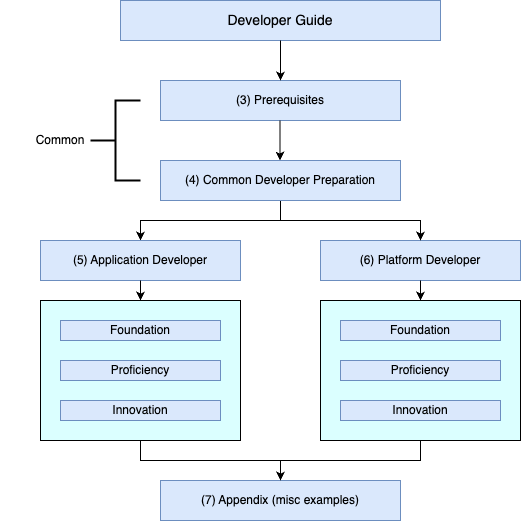

The diagram above was exported from draw.io. Its source (the exported page's mxGraphModel, read from the mxfile embedded in the PNG):
<mxGraphModel dx="706" dy="604" grid="1" gridSize="10" guides="1" tooltips="1" connect="1" arrows="1" fold="1" page="1" pageScale="1" pageWidth="827" pageHeight="1169" math="0" shadow="0">
  <root>
    <mxCell id="0" />
    <mxCell id="1" parent="0" />
    <mxCell id="mtgB90w1OxnJpAlyboU7-24" value="" style="rounded=0;whiteSpace=wrap;html=1;fillStyle=solid;fillColor=#DBFFFF;" parent="1" vertex="1">
      <mxGeometry x="320" y="380" width="200" height="140" as="geometry" />
    </mxCell>
    <mxCell id="mtgB90w1OxnJpAlyboU7-23" value="" style="rounded=0;whiteSpace=wrap;html=1;fillStyle=solid;fillColor=#DBFFFF;" parent="1" vertex="1">
      <mxGeometry x="40" y="380" width="200" height="140" as="geometry" />
    </mxCell>
    <mxCell id="mtgB90w1OxnJpAlyboU7-1" value="Developer Guide" style="rounded=0;whiteSpace=wrap;html=1;fillColor=#dae8fc;strokeColor=#6c8ebf;fontSize=14;" parent="1" vertex="1">
      <mxGeometry x="120" y="80" width="320" height="40" as="geometry" />
    </mxCell>
    <mxCell id="mtgB90w1OxnJpAlyboU7-2" value="(3) Prerequisites" style="rounded=0;whiteSpace=wrap;html=1;fillColor=#dae8fc;strokeColor=#6c8ebf;" parent="1" vertex="1">
      <mxGeometry x="160" y="160" width="240" height="40" as="geometry" />
    </mxCell>
    <mxCell id="mtgB90w1OxnJpAlyboU7-19" style="edgeStyle=orthogonalEdgeStyle;rounded=0;orthogonalLoop=1;jettySize=auto;html=1;exitX=0.5;exitY=1;exitDx=0;exitDy=0;entryX=0.5;entryY=0;entryDx=0;entryDy=0;" parent="1" source="mtgB90w1OxnJpAlyboU7-3" target="mtgB90w1OxnJpAlyboU7-4" edge="1">
      <mxGeometry relative="1" as="geometry" />
    </mxCell>
    <mxCell id="mtgB90w1OxnJpAlyboU7-3" value="(4) Common Developer Preparation" style="rounded=0;whiteSpace=wrap;html=1;fillColor=#dae8fc;strokeColor=#6c8ebf;" parent="1" vertex="1">
      <mxGeometry x="160" y="240" width="240" height="40" as="geometry" />
    </mxCell>
    <mxCell id="mtgB90w1OxnJpAlyboU7-4" value="(5) Application Developer" style="rounded=0;whiteSpace=wrap;html=1;fillColor=#dae8fc;strokeColor=#6c8ebf;" parent="1" vertex="1">
      <mxGeometry x="40" y="320" width="200" height="40" as="geometry" />
    </mxCell>
    <mxCell id="mtgB90w1OxnJpAlyboU7-5" value="(6) Platform Developer" style="rounded=0;whiteSpace=wrap;html=1;fillColor=#dae8fc;strokeColor=#6c8ebf;" parent="1" vertex="1">
      <mxGeometry x="320" y="320" width="200" height="40" as="geometry" />
    </mxCell>
    <mxCell id="mtgB90w1OxnJpAlyboU7-6" value="Foundation" style="rounded=0;whiteSpace=wrap;html=1;fillColor=#dae8fc;strokeColor=#6c8ebf;" parent="1" vertex="1">
      <mxGeometry x="60" y="400" width="160" height="20" as="geometry" />
    </mxCell>
    <mxCell id="mtgB90w1OxnJpAlyboU7-7" value="Proficiency" style="rounded=0;whiteSpace=wrap;html=1;fillColor=#dae8fc;strokeColor=#6c8ebf;" parent="1" vertex="1">
      <mxGeometry x="60" y="440" width="160" height="20" as="geometry" />
    </mxCell>
    <mxCell id="mtgB90w1OxnJpAlyboU7-8" value="Innovation" style="rounded=0;whiteSpace=wrap;html=1;fillColor=#dae8fc;strokeColor=#6c8ebf;" parent="1" vertex="1">
      <mxGeometry x="60" y="480" width="160" height="20" as="geometry" />
    </mxCell>
    <mxCell id="mtgB90w1OxnJpAlyboU7-9" value="(7) Appendix (misc examples)" style="rounded=0;whiteSpace=wrap;html=1;fillColor=#dae8fc;strokeColor=#6c8ebf;" parent="1" vertex="1">
      <mxGeometry x="160" y="560" width="240" height="40" as="geometry" />
    </mxCell>
    <mxCell id="mtgB90w1OxnJpAlyboU7-10" value="Foundation" style="rounded=0;whiteSpace=wrap;html=1;fillColor=#dae8fc;strokeColor=#6c8ebf;" parent="1" vertex="1">
      <mxGeometry x="340" y="400" width="160" height="20" as="geometry" />
    </mxCell>
    <mxCell id="mtgB90w1OxnJpAlyboU7-11" value="Proficiency" style="rounded=0;whiteSpace=wrap;html=1;fillColor=#dae8fc;strokeColor=#6c8ebf;" parent="1" vertex="1">
      <mxGeometry x="340" y="440" width="160" height="20" as="geometry" />
    </mxCell>
    <mxCell id="mtgB90w1OxnJpAlyboU7-12" value="Innovation" style="rounded=0;whiteSpace=wrap;html=1;fillColor=#dae8fc;strokeColor=#6c8ebf;" parent="1" vertex="1">
      <mxGeometry x="340" y="480" width="160" height="20" as="geometry" />
    </mxCell>
    <mxCell id="mtgB90w1OxnJpAlyboU7-13" value="" style="endArrow=classic;html=1;rounded=0;exitX=0.5;exitY=1;exitDx=0;exitDy=0;entryX=0.5;entryY=0;entryDx=0;entryDy=0;strokeWidth=1;curved=0;startArrow=none;startFill=0;endSize=6;" parent="1" source="mtgB90w1OxnJpAlyboU7-1" target="mtgB90w1OxnJpAlyboU7-2" edge="1">
      <mxGeometry width="50" height="50" relative="1" as="geometry">
        <mxPoint x="300" y="340" as="sourcePoint" />
        <mxPoint x="350" y="290" as="targetPoint" />
      </mxGeometry>
    </mxCell>
    <mxCell id="mtgB90w1OxnJpAlyboU7-15" value="" style="endArrow=classic;html=1;rounded=0;exitX=0.5;exitY=1;exitDx=0;exitDy=0;entryX=0.5;entryY=0;entryDx=0;entryDy=0;strokeWidth=1;curved=0;startArrow=none;startFill=0;endSize=6;" parent="1" edge="1">
      <mxGeometry width="50" height="50" relative="1" as="geometry">
        <mxPoint x="279.5" y="200" as="sourcePoint" />
        <mxPoint x="279.5" y="240" as="targetPoint" />
      </mxGeometry>
    </mxCell>
    <mxCell id="mtgB90w1OxnJpAlyboU7-20" value="" style="endArrow=classic;html=1;rounded=0;entryX=0.5;entryY=0;entryDx=0;entryDy=0;" parent="1" target="mtgB90w1OxnJpAlyboU7-5" edge="1">
      <mxGeometry width="50" height="50" relative="1" as="geometry">
        <mxPoint x="280" y="300" as="sourcePoint" />
        <mxPoint x="320" y="290" as="targetPoint" />
        <Array as="points">
          <mxPoint x="420" y="300" />
        </Array>
      </mxGeometry>
    </mxCell>
    <mxCell id="mtgB90w1OxnJpAlyboU7-25" value="" style="endArrow=classic;html=1;rounded=0;exitX=0.5;exitY=1;exitDx=0;exitDy=0;entryX=0.5;entryY=0;entryDx=0;entryDy=0;" parent="1" source="mtgB90w1OxnJpAlyboU7-4" target="mtgB90w1OxnJpAlyboU7-23" edge="1">
      <mxGeometry width="50" height="50" relative="1" as="geometry">
        <mxPoint x="270" y="340" as="sourcePoint" />
        <mxPoint x="320" y="290" as="targetPoint" />
      </mxGeometry>
    </mxCell>
    <mxCell id="mtgB90w1OxnJpAlyboU7-28" value="" style="endArrow=classic;html=1;rounded=0;entryX=0.5;entryY=0;entryDx=0;entryDy=0;exitX=0.5;exitY=1;exitDx=0;exitDy=0;" parent="1" source="mtgB90w1OxnJpAlyboU7-5" target="mtgB90w1OxnJpAlyboU7-24" edge="1">
      <mxGeometry width="50" height="50" relative="1" as="geometry">
        <mxPoint x="270" y="340" as="sourcePoint" />
        <mxPoint x="320" y="290" as="targetPoint" />
      </mxGeometry>
    </mxCell>
    <mxCell id="mtgB90w1OxnJpAlyboU7-29" value="" style="endArrow=classic;html=1;rounded=0;exitX=0.5;exitY=1;exitDx=0;exitDy=0;entryX=0.5;entryY=0;entryDx=0;entryDy=0;" parent="1" source="mtgB90w1OxnJpAlyboU7-23" target="mtgB90w1OxnJpAlyboU7-9" edge="1">
      <mxGeometry width="50" height="50" relative="1" as="geometry">
        <mxPoint x="270" y="340" as="sourcePoint" />
        <mxPoint x="290" y="530" as="targetPoint" />
        <Array as="points">
          <mxPoint x="140" y="540" />
          <mxPoint x="280" y="540" />
        </Array>
      </mxGeometry>
    </mxCell>
    <mxCell id="mtgB90w1OxnJpAlyboU7-30" value="" style="endArrow=classic;html=1;rounded=0;exitX=0.5;exitY=1;exitDx=0;exitDy=0;entryX=0.5;entryY=0;entryDx=0;entryDy=0;" parent="1" source="mtgB90w1OxnJpAlyboU7-24" target="mtgB90w1OxnJpAlyboU7-9" edge="1">
      <mxGeometry width="50" height="50" relative="1" as="geometry">
        <mxPoint x="270" y="340" as="sourcePoint" />
        <mxPoint x="320" y="290" as="targetPoint" />
        <Array as="points">
          <mxPoint x="420" y="540" />
          <mxPoint x="280" y="540" />
        </Array>
      </mxGeometry>
    </mxCell>
    <mxCell id="mtgB90w1OxnJpAlyboU7-35" value="" style="strokeWidth=2;html=1;shape=mxgraph.flowchart.annotation_2;align=left;labelPosition=right;pointerEvents=1;" parent="1" vertex="1">
      <mxGeometry x="90" y="180" width="50" height="80" as="geometry" />
    </mxCell>
    <mxCell id="mtgB90w1OxnJpAlyboU7-36" value="Common" style="rounded=0;whiteSpace=wrap;html=1;fillColor=none;strokeColor=none;" parent="1" vertex="1">
      <mxGeometry y="190" width="120" height="60" as="geometry" />
    </mxCell>
  </root>
</mxGraphModel>